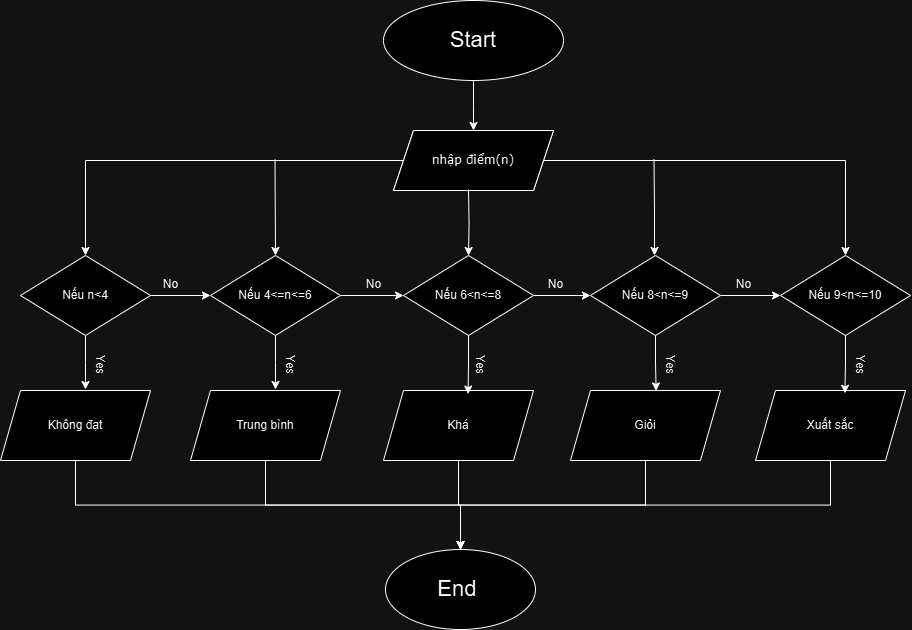

The diagram above was exported from draw.io. Its source (the exported page's mxGraphModel, read from the mxfile embedded in the PNG):
<mxGraphModel dx="1984" dy="649" grid="1" gridSize="10" guides="1" tooltips="1" connect="1" arrows="1" fold="1" page="1" pageScale="1" pageWidth="850" pageHeight="1100" math="0" shadow="0">
  <root>
    <mxCell id="0" />
    <mxCell id="1" parent="0" />
    <mxCell id="acjxvBRL3CNilX4hCR8G-129" value="Nhập a,b" style="shape=parallelogram;perimeter=parallelogramPerimeter;whiteSpace=wrap;html=1;fixedSize=1;fontFamily=Verdana;" vertex="1" parent="1">
      <mxGeometry x="263" y="271" width="160" height="60" as="geometry" />
    </mxCell>
    <mxCell id="acjxvBRL3CNilX4hCR8G-130" style="edgeStyle=orthogonalEdgeStyle;rounded=0;orthogonalLoop=1;jettySize=auto;html=1;exitX=0.5;exitY=1;exitDx=0;exitDy=0;" edge="1" parent="1" source="acjxvBRL3CNilX4hCR8G-131">
      <mxGeometry relative="1" as="geometry">
        <mxPoint x="343" y="271" as="targetPoint" />
      </mxGeometry>
    </mxCell>
    <mxCell id="acjxvBRL3CNilX4hCR8G-131" value="&lt;font style=&quot;font-size: 22px;&quot;&gt;Start&lt;/font&gt;" style="ellipse;whiteSpace=wrap;html=1;fontFamily=Helvetica;" vertex="1" parent="1">
      <mxGeometry x="253" y="141" width="180" height="80" as="geometry" />
    </mxCell>
    <mxCell id="acjxvBRL3CNilX4hCR8G-132" value="&lt;font style=&quot;font-size: 22px;&quot;&gt;End&amp;nbsp;&lt;/font&gt;" style="ellipse;whiteSpace=wrap;html=1;" vertex="1" parent="1">
      <mxGeometry x="255" y="690" width="150" height="80" as="geometry" />
    </mxCell>
    <mxCell id="acjxvBRL3CNilX4hCR8G-133" style="edgeStyle=orthogonalEdgeStyle;rounded=0;orthogonalLoop=1;jettySize=auto;html=1;exitX=1;exitY=0.5;exitDx=0;exitDy=0;entryX=0;entryY=0.5;entryDx=0;entryDy=0;" edge="1" parent="1" source="acjxvBRL3CNilX4hCR8G-135" target="acjxvBRL3CNilX4hCR8G-156">
      <mxGeometry relative="1" as="geometry" />
    </mxCell>
    <mxCell id="acjxvBRL3CNilX4hCR8G-134" style="edgeStyle=orthogonalEdgeStyle;rounded=0;orthogonalLoop=1;jettySize=auto;html=1;exitX=0.5;exitY=1;exitDx=0;exitDy=0;" edge="1" parent="1" source="acjxvBRL3CNilX4hCR8G-135">
      <mxGeometry relative="1" as="geometry">
        <mxPoint x="145" y="530" as="targetPoint" />
      </mxGeometry>
    </mxCell>
    <mxCell id="acjxvBRL3CNilX4hCR8G-135" value="Nếu 4&amp;lt;=n&amp;lt;=6" style="rhombus;whiteSpace=wrap;html=1;" vertex="1" parent="1">
      <mxGeometry x="80" y="396" width="130" height="80" as="geometry" />
    </mxCell>
    <mxCell id="acjxvBRL3CNilX4hCR8G-136" value="Yes" style="text;html=1;align=center;verticalAlign=middle;resizable=0;points=[];autosize=1;strokeColor=none;fillColor=none;rotation=90;" vertex="1" parent="1">
      <mxGeometry x="-50" y="490" width="40" height="30" as="geometry" />
    </mxCell>
    <mxCell id="acjxvBRL3CNilX4hCR8G-137" style="edgeStyle=orthogonalEdgeStyle;rounded=0;orthogonalLoop=1;jettySize=auto;html=1;exitX=0;exitY=0.5;exitDx=0;exitDy=0;entryX=0.5;entryY=0;entryDx=0;entryDy=0;" edge="1" parent="1" source="acjxvBRL3CNilX4hCR8G-139" target="acjxvBRL3CNilX4hCR8G-146">
      <mxGeometry relative="1" as="geometry">
        <mxPoint x="100" y="301" as="targetPoint" />
      </mxGeometry>
    </mxCell>
    <mxCell id="acjxvBRL3CNilX4hCR8G-138" style="edgeStyle=orthogonalEdgeStyle;rounded=0;orthogonalLoop=1;jettySize=auto;html=1;exitX=1;exitY=0.5;exitDx=0;exitDy=0;entryX=0.5;entryY=0;entryDx=0;entryDy=0;" edge="1" parent="1" source="acjxvBRL3CNilX4hCR8G-139" target="acjxvBRL3CNilX4hCR8G-159">
      <mxGeometry relative="1" as="geometry">
        <mxPoint x="720" y="300" as="targetPoint" />
      </mxGeometry>
    </mxCell>
    <mxCell id="acjxvBRL3CNilX4hCR8G-139" value="nhập điểm(n)" style="shape=parallelogram;perimeter=parallelogramPerimeter;whiteSpace=wrap;html=1;fixedSize=1;fontFamily=Verdana;" vertex="1" parent="1">
      <mxGeometry x="263" y="271" width="160" height="60" as="geometry" />
    </mxCell>
    <mxCell id="acjxvBRL3CNilX4hCR8G-140" style="edgeStyle=orthogonalEdgeStyle;rounded=0;orthogonalLoop=1;jettySize=auto;html=1;exitX=0.5;exitY=1;exitDx=0;exitDy=0;elbow=vertical;" edge="1" parent="1" source="acjxvBRL3CNilX4hCR8G-141" target="acjxvBRL3CNilX4hCR8G-132">
      <mxGeometry relative="1" as="geometry" />
    </mxCell>
    <mxCell id="acjxvBRL3CNilX4hCR8G-141" value="&lt;font face=&quot;Helvetica&quot;&gt;Trung bình&lt;/font&gt;" style="shape=parallelogram;perimeter=parallelogramPerimeter;whiteSpace=wrap;html=1;fixedSize=1;fontFamily=Verdana;" vertex="1" parent="1">
      <mxGeometry x="60" y="531" width="150" height="70" as="geometry" />
    </mxCell>
    <mxCell id="acjxvBRL3CNilX4hCR8G-142" style="edgeStyle=orthogonalEdgeStyle;rounded=0;orthogonalLoop=1;jettySize=auto;html=1;exitX=0.5;exitY=1;exitDx=0;exitDy=0;elbow=vertical;" edge="1" parent="1" source="acjxvBRL3CNilX4hCR8G-143" target="acjxvBRL3CNilX4hCR8G-132">
      <mxGeometry relative="1" as="geometry" />
    </mxCell>
    <mxCell id="acjxvBRL3CNilX4hCR8G-143" value="&lt;font face=&quot;Helvetica&quot;&gt;Không đạt&lt;/font&gt;" style="shape=parallelogram;perimeter=parallelogramPerimeter;whiteSpace=wrap;html=1;fixedSize=1;fontFamily=Verdana;" vertex="1" parent="1">
      <mxGeometry x="-130" y="531" width="150" height="70" as="geometry" />
    </mxCell>
    <mxCell id="acjxvBRL3CNilX4hCR8G-144" style="edgeStyle=orthogonalEdgeStyle;rounded=0;orthogonalLoop=1;jettySize=auto;html=1;exitX=1;exitY=0.5;exitDx=0;exitDy=0;entryX=0;entryY=0.5;entryDx=0;entryDy=0;" edge="1" parent="1" source="acjxvBRL3CNilX4hCR8G-146" target="acjxvBRL3CNilX4hCR8G-135">
      <mxGeometry relative="1" as="geometry" />
    </mxCell>
    <mxCell id="acjxvBRL3CNilX4hCR8G-145" style="edgeStyle=orthogonalEdgeStyle;rounded=0;orthogonalLoop=1;jettySize=auto;html=1;exitX=0.5;exitY=1;exitDx=0;exitDy=0;" edge="1" parent="1" source="acjxvBRL3CNilX4hCR8G-146">
      <mxGeometry relative="1" as="geometry">
        <mxPoint x="-45" y="530" as="targetPoint" />
      </mxGeometry>
    </mxCell>
    <mxCell id="acjxvBRL3CNilX4hCR8G-146" value="Nếu n&amp;lt;4" style="rhombus;whiteSpace=wrap;html=1;" vertex="1" parent="1">
      <mxGeometry x="-110" y="396" width="130" height="80" as="geometry" />
    </mxCell>
    <mxCell id="acjxvBRL3CNilX4hCR8G-147" value="No" style="text;html=1;align=center;verticalAlign=middle;resizable=0;points=[];autosize=1;strokeColor=none;fillColor=none;rotation=0;" vertex="1" parent="1">
      <mxGeometry x="405" y="410" width="40" height="30" as="geometry" />
    </mxCell>
    <mxCell id="acjxvBRL3CNilX4hCR8G-148" value="No" style="text;html=1;align=center;verticalAlign=middle;resizable=0;points=[];autosize=1;strokeColor=none;fillColor=none;rotation=0;" vertex="1" parent="1">
      <mxGeometry x="593" y="410" width="40" height="30" as="geometry" />
    </mxCell>
    <mxCell id="acjxvBRL3CNilX4hCR8G-149" value="No" style="text;html=1;align=center;verticalAlign=middle;resizable=0;points=[];autosize=1;strokeColor=none;fillColor=none;rotation=0;" vertex="1" parent="1">
      <mxGeometry x="223" y="410" width="40" height="30" as="geometry" />
    </mxCell>
    <mxCell id="acjxvBRL3CNilX4hCR8G-150" value="No" style="text;html=1;align=center;verticalAlign=middle;resizable=0;points=[];autosize=1;strokeColor=none;fillColor=none;rotation=0;" vertex="1" parent="1">
      <mxGeometry x="20" y="410" width="40" height="30" as="geometry" />
    </mxCell>
    <mxCell id="acjxvBRL3CNilX4hCR8G-151" value="Yes" style="text;html=1;align=center;verticalAlign=middle;resizable=0;points=[];autosize=1;strokeColor=none;fillColor=none;rotation=90;" vertex="1" parent="1">
      <mxGeometry x="330" y="490" width="40" height="30" as="geometry" />
    </mxCell>
    <mxCell id="acjxvBRL3CNilX4hCR8G-152" value="Yes" style="text;html=1;align=center;verticalAlign=middle;resizable=0;points=[];autosize=1;strokeColor=none;fillColor=none;rotation=90;" vertex="1" parent="1">
      <mxGeometry x="140" y="490" width="40" height="30" as="geometry" />
    </mxCell>
    <mxCell id="acjxvBRL3CNilX4hCR8G-153" value="Yes" style="text;html=1;align=center;verticalAlign=middle;resizable=0;points=[];autosize=1;strokeColor=none;fillColor=none;rotation=90;" vertex="1" parent="1">
      <mxGeometry x="710" y="490" width="40" height="30" as="geometry" />
    </mxCell>
    <mxCell id="acjxvBRL3CNilX4hCR8G-154" value="Yes" style="text;html=1;align=center;verticalAlign=middle;resizable=0;points=[];autosize=1;strokeColor=none;fillColor=none;rotation=90;" vertex="1" parent="1">
      <mxGeometry x="520" y="490" width="40" height="30" as="geometry" />
    </mxCell>
    <mxCell id="acjxvBRL3CNilX4hCR8G-155" style="edgeStyle=orthogonalEdgeStyle;rounded=0;orthogonalLoop=1;jettySize=auto;html=1;exitX=1;exitY=0.5;exitDx=0;exitDy=0;entryX=0;entryY=0.5;entryDx=0;entryDy=0;" edge="1" parent="1" source="acjxvBRL3CNilX4hCR8G-156" target="acjxvBRL3CNilX4hCR8G-158">
      <mxGeometry relative="1" as="geometry" />
    </mxCell>
    <mxCell id="acjxvBRL3CNilX4hCR8G-156" value="Nếu 6&amp;lt;n&amp;lt;=8" style="rhombus;whiteSpace=wrap;html=1;" vertex="1" parent="1">
      <mxGeometry x="273" y="396" width="130" height="80" as="geometry" />
    </mxCell>
    <mxCell id="acjxvBRL3CNilX4hCR8G-157" style="edgeStyle=orthogonalEdgeStyle;rounded=0;orthogonalLoop=1;jettySize=auto;html=1;exitX=1;exitY=0.5;exitDx=0;exitDy=0;entryX=0;entryY=0.5;entryDx=0;entryDy=0;" edge="1" parent="1" source="acjxvBRL3CNilX4hCR8G-158" target="acjxvBRL3CNilX4hCR8G-159">
      <mxGeometry relative="1" as="geometry" />
    </mxCell>
    <mxCell id="acjxvBRL3CNilX4hCR8G-158" value="Nếu 8&amp;lt;n&amp;lt;=9" style="rhombus;whiteSpace=wrap;html=1;" vertex="1" parent="1">
      <mxGeometry x="460" y="396" width="130" height="80" as="geometry" />
    </mxCell>
    <mxCell id="acjxvBRL3CNilX4hCR8G-159" value="Nếu 9&amp;lt;n&amp;lt;=10" style="rhombus;whiteSpace=wrap;html=1;" vertex="1" parent="1">
      <mxGeometry x="650" y="396" width="130" height="80" as="geometry" />
    </mxCell>
    <mxCell id="acjxvBRL3CNilX4hCR8G-160" style="edgeStyle=orthogonalEdgeStyle;rounded=0;orthogonalLoop=1;jettySize=auto;html=1;exitX=0.5;exitY=1;exitDx=0;exitDy=0;entryX=0.5;entryY=0;entryDx=0;entryDy=0;elbow=vertical;" edge="1" parent="1" source="acjxvBRL3CNilX4hCR8G-161" target="acjxvBRL3CNilX4hCR8G-132">
      <mxGeometry relative="1" as="geometry" />
    </mxCell>
    <mxCell id="acjxvBRL3CNilX4hCR8G-161" value="&lt;font face=&quot;Helvetica&quot;&gt;Giỏi&lt;/font&gt;" style="shape=parallelogram;perimeter=parallelogramPerimeter;whiteSpace=wrap;html=1;fixedSize=1;fontFamily=Verdana;" vertex="1" parent="1">
      <mxGeometry x="440" y="531" width="150" height="70" as="geometry" />
    </mxCell>
    <mxCell id="acjxvBRL3CNilX4hCR8G-162" style="edgeStyle=orthogonalEdgeStyle;rounded=0;orthogonalLoop=1;jettySize=auto;html=1;exitX=0.5;exitY=1;exitDx=0;exitDy=0;entryX=0.5;entryY=0;entryDx=0;entryDy=0;elbow=vertical;" edge="1" parent="1" source="acjxvBRL3CNilX4hCR8G-163" target="acjxvBRL3CNilX4hCR8G-132">
      <mxGeometry relative="1" as="geometry" />
    </mxCell>
    <mxCell id="acjxvBRL3CNilX4hCR8G-163" value="&lt;font face=&quot;Helvetica&quot;&gt;Khá&lt;/font&gt;" style="shape=parallelogram;perimeter=parallelogramPerimeter;whiteSpace=wrap;html=1;fixedSize=1;fontFamily=Verdana;" vertex="1" parent="1">
      <mxGeometry x="253" y="531" width="150" height="70" as="geometry" />
    </mxCell>
    <mxCell id="acjxvBRL3CNilX4hCR8G-164" style="edgeStyle=orthogonalEdgeStyle;rounded=0;orthogonalLoop=1;jettySize=auto;html=1;exitX=0.5;exitY=1;exitDx=0;exitDy=0;elbow=vertical;" edge="1" parent="1" source="acjxvBRL3CNilX4hCR8G-165" target="acjxvBRL3CNilX4hCR8G-132">
      <mxGeometry relative="1" as="geometry" />
    </mxCell>
    <mxCell id="acjxvBRL3CNilX4hCR8G-165" value="&lt;font face=&quot;Helvetica&quot;&gt;Xuất sắc&lt;/font&gt;" style="shape=parallelogram;perimeter=parallelogramPerimeter;whiteSpace=wrap;html=1;fixedSize=1;fontFamily=Verdana;" vertex="1" parent="1">
      <mxGeometry x="625" y="531" width="150" height="70" as="geometry" />
    </mxCell>
    <mxCell id="acjxvBRL3CNilX4hCR8G-166" style="edgeStyle=orthogonalEdgeStyle;rounded=0;orthogonalLoop=1;jettySize=auto;html=1;exitX=0.5;exitY=1;exitDx=0;exitDy=0;entryX=0.596;entryY=0.04;entryDx=0;entryDy=0;entryPerimeter=0;" edge="1" parent="1" source="acjxvBRL3CNilX4hCR8G-159" target="acjxvBRL3CNilX4hCR8G-165">
      <mxGeometry relative="1" as="geometry" />
    </mxCell>
    <mxCell id="acjxvBRL3CNilX4hCR8G-167" style="edgeStyle=orthogonalEdgeStyle;rounded=0;orthogonalLoop=1;jettySize=auto;html=1;exitX=0.5;exitY=1;exitDx=0;exitDy=0;entryX=0.571;entryY=0.006;entryDx=0;entryDy=0;entryPerimeter=0;" edge="1" parent="1" source="acjxvBRL3CNilX4hCR8G-158" target="acjxvBRL3CNilX4hCR8G-161">
      <mxGeometry relative="1" as="geometry" />
    </mxCell>
    <mxCell id="acjxvBRL3CNilX4hCR8G-168" style="edgeStyle=orthogonalEdgeStyle;rounded=0;orthogonalLoop=1;jettySize=auto;html=1;exitX=0.5;exitY=1;exitDx=0;exitDy=0;entryX=0.564;entryY=0.051;entryDx=0;entryDy=0;entryPerimeter=0;" edge="1" parent="1" source="acjxvBRL3CNilX4hCR8G-156" target="acjxvBRL3CNilX4hCR8G-163">
      <mxGeometry relative="1" as="geometry" />
    </mxCell>
    <mxCell id="acjxvBRL3CNilX4hCR8G-169" style="edgeStyle=orthogonalEdgeStyle;rounded=0;orthogonalLoop=1;jettySize=auto;html=1;exitX=0.5;exitY=1;exitDx=0;exitDy=0;entryX=0.5;entryY=0;entryDx=0;entryDy=0;" edge="1" parent="1" target="acjxvBRL3CNilX4hCR8G-135">
      <mxGeometry relative="1" as="geometry">
        <mxPoint x="144.5" y="300" as="sourcePoint" />
        <mxPoint x="144.5" y="359" as="targetPoint" />
      </mxGeometry>
    </mxCell>
    <mxCell id="acjxvBRL3CNilX4hCR8G-170" style="edgeStyle=orthogonalEdgeStyle;rounded=0;orthogonalLoop=1;jettySize=auto;html=1;entryX=0.5;entryY=0;entryDx=0;entryDy=0;" edge="1" parent="1" target="acjxvBRL3CNilX4hCR8G-156">
      <mxGeometry relative="1" as="geometry">
        <mxPoint x="338" y="330" as="sourcePoint" />
        <mxPoint x="155" y="406" as="targetPoint" />
      </mxGeometry>
    </mxCell>
    <mxCell id="acjxvBRL3CNilX4hCR8G-171" style="edgeStyle=orthogonalEdgeStyle;rounded=0;orthogonalLoop=1;jettySize=auto;html=1;exitX=0.5;exitY=1;exitDx=0;exitDy=0;entryX=0.5;entryY=0;entryDx=0;entryDy=0;" edge="1" parent="1">
      <mxGeometry relative="1" as="geometry">
        <mxPoint x="523.5" y="300" as="sourcePoint" />
        <mxPoint x="524" y="396" as="targetPoint" />
      </mxGeometry>
    </mxCell>
  </root>
</mxGraphModel>